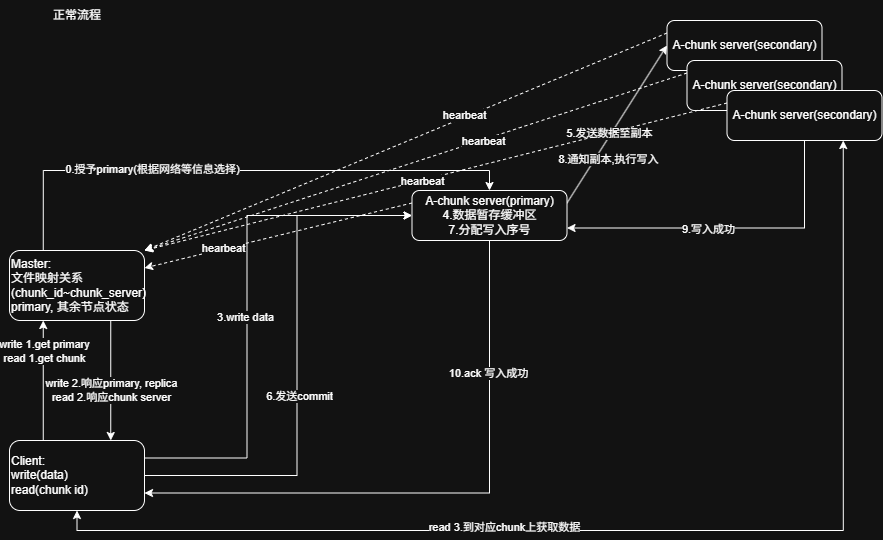

The diagram above was exported from draw.io. Its source (the exported page's mxGraphModel, read from the mxfile embedded in the PNG):
<mxGraphModel dx="1201" dy="876" grid="1" gridSize="10" guides="1" tooltips="1" connect="1" arrows="1" fold="1" page="1" pageScale="1" pageWidth="827" pageHeight="1169" math="0" shadow="0">
  <root>
    <mxCell id="0" />
    <mxCell id="1" parent="0" />
    <mxCell id="Y-uXDfJqssIIV8jMqtMS-1" edge="1" parent="1" source="Y-uXDfJqssIIV8jMqtMS-5" style="edgeStyle=orthogonalEdgeStyle;rounded=0;orthogonalLoop=1;jettySize=auto;html=1;exitX=0.75;exitY=1;exitDx=0;exitDy=0;entryX=0.75;entryY=0;entryDx=0;entryDy=0;" target="Y-uXDfJqssIIV8jMqtMS-22">
      <mxGeometry relative="1" as="geometry" />
    </mxCell>
    <mxCell id="Y-uXDfJqssIIV8jMqtMS-2" connectable="0" parent="Y-uXDfJqssIIV8jMqtMS-1" style="edgeLabel;html=1;align=center;verticalAlign=middle;resizable=0;points=[];" value="write 2.响应primary, replica&lt;div&gt;read 2.响应chunk server&lt;/div&gt;" vertex="1">
      <mxGeometry relative="1" x="0.2079" y="2" as="geometry">
        <mxPoint x="-2" y="-3" as="offset" />
      </mxGeometry>
    </mxCell>
    <mxCell id="Y-uXDfJqssIIV8jMqtMS-3" edge="1" parent="1" source="Y-uXDfJqssIIV8jMqtMS-5" style="edgeStyle=orthogonalEdgeStyle;rounded=0;orthogonalLoop=1;jettySize=auto;html=1;exitX=0.25;exitY=0;exitDx=0;exitDy=0;entryX=0.5;entryY=0;entryDx=0;entryDy=0;" target="Y-uXDfJqssIIV8jMqtMS-13">
      <mxGeometry relative="1" as="geometry">
        <mxPoint x="872.5" y="485" as="targetPoint" />
      </mxGeometry>
    </mxCell>
    <mxCell id="Y-uXDfJqssIIV8jMqtMS-4" connectable="0" parent="Y-uXDfJqssIIV8jMqtMS-3" style="edgeLabel;html=1;align=center;verticalAlign=middle;resizable=0;points=[];" value="0.授予primary(根据网络等信息选择)" vertex="1">
      <mxGeometry relative="1" x="-0.3082" y="2" as="geometry">
        <mxPoint as="offset" />
      </mxGeometry>
    </mxCell>
    <mxCell id="Y-uXDfJqssIIV8jMqtMS-5" parent="1" style="rounded=1;whiteSpace=wrap;html=1;align=left;" value="&lt;div&gt;Master:&lt;/div&gt;文件映射关系(chunk_id~chunk_server)&lt;div&gt;primary, 其余节点状态&lt;/div&gt;" vertex="1">
      <mxGeometry height="70" width="135" x="480" y="550" as="geometry" />
    </mxCell>
    <mxCell id="Y-uXDfJqssIIV8jMqtMS-6" edge="1" parent="1" source="Y-uXDfJqssIIV8jMqtMS-13" style="rounded=0;orthogonalLoop=1;jettySize=auto;html=1;exitX=1;exitY=0.25;exitDx=0;exitDy=0;entryX=0;entryY=0.5;entryDx=0;entryDy=0;" target="Y-uXDfJqssIIV8jMqtMS-25">
      <mxGeometry relative="1" as="geometry">
        <mxPoint x="1089.5" y="607.5" as="sourcePoint" />
        <mxPoint x="1264.5" y="520" as="targetPoint" />
      </mxGeometry>
    </mxCell>
    <mxCell id="Y-uXDfJqssIIV8jMqtMS-7" connectable="0" parent="Y-uXDfJqssIIV8jMqtMS-6" style="edgeLabel;html=1;align=center;verticalAlign=middle;resizable=0;points=[];" value="5.发送数据至副本" vertex="1">
      <mxGeometry relative="1" x="-0.3344" y="3" as="geometry">
        <mxPoint x="11" y="-16" as="offset" />
      </mxGeometry>
    </mxCell>
    <mxCell id="Y-uXDfJqssIIV8jMqtMS-8" connectable="0" parent="Y-uXDfJqssIIV8jMqtMS-6" style="edgeLabel;html=1;align=center;verticalAlign=middle;resizable=0;points=[];" value="8.通知副本,执行写入" vertex="1">
      <mxGeometry relative="1" x="-0.1461" y="1" as="geometry">
        <mxPoint x="-1" y="24" as="offset" />
      </mxGeometry>
    </mxCell>
    <mxCell id="Y-uXDfJqssIIV8jMqtMS-9" edge="1" parent="1" source="Y-uXDfJqssIIV8jMqtMS-13" style="edgeStyle=orthogonalEdgeStyle;rounded=0;orthogonalLoop=1;jettySize=auto;html=1;exitX=0.5;exitY=1;exitDx=0;exitDy=0;entryX=1;entryY=0.75;entryDx=0;entryDy=0;" target="Y-uXDfJqssIIV8jMqtMS-22">
      <mxGeometry relative="1" as="geometry" />
    </mxCell>
    <mxCell id="Y-uXDfJqssIIV8jMqtMS-10" connectable="0" parent="Y-uXDfJqssIIV8jMqtMS-9" style="edgeLabel;html=1;align=center;verticalAlign=middle;resizable=0;points=[];" value="10.ack 写入成功" vertex="1">
      <mxGeometry relative="1" x="-0.5582" y="-2" as="geometry">
        <mxPoint as="offset" />
      </mxGeometry>
    </mxCell>
    <mxCell id="Y-uXDfJqssIIV8jMqtMS-11" edge="1" parent="1" source="Y-uXDfJqssIIV8jMqtMS-13" style="rounded=0;orthogonalLoop=1;jettySize=auto;html=1;exitX=0;exitY=0.25;exitDx=0;exitDy=0;entryX=1;entryY=0.25;entryDx=0;entryDy=0;dashed=1;" target="Y-uXDfJqssIIV8jMqtMS-5">
      <mxGeometry relative="1" as="geometry" />
    </mxCell>
    <mxCell id="Y-uXDfJqssIIV8jMqtMS-12" connectable="0" parent="Y-uXDfJqssIIV8jMqtMS-11" style="edgeLabel;html=1;align=center;verticalAlign=middle;resizable=0;points=[];" value="hearbeat" vertex="1">
      <mxGeometry relative="1" x="0.4126" y="-1" as="geometry">
        <mxPoint as="offset" />
      </mxGeometry>
    </mxCell>
    <mxCell id="Y-uXDfJqssIIV8jMqtMS-13" parent="1" style="rounded=1;whiteSpace=wrap;html=1;" value="A-chunk server(primary)&lt;div&gt;4.数据暂存缓冲区&lt;/div&gt;&lt;div&gt;7.分配写入序号&lt;/div&gt;" vertex="1">
      <mxGeometry height="50" width="155" x="882.5" y="490" as="geometry" />
    </mxCell>
    <mxCell id="Y-uXDfJqssIIV8jMqtMS-14" edge="1" parent="1" source="Y-uXDfJqssIIV8jMqtMS-22" style="edgeStyle=orthogonalEdgeStyle;rounded=0;orthogonalLoop=1;jettySize=auto;html=1;exitX=0.25;exitY=0;exitDx=0;exitDy=0;entryX=0.25;entryY=1;entryDx=0;entryDy=0;" target="Y-uXDfJqssIIV8jMqtMS-5">
      <mxGeometry relative="1" as="geometry" />
    </mxCell>
    <mxCell id="Y-uXDfJqssIIV8jMqtMS-15" connectable="0" parent="Y-uXDfJqssIIV8jMqtMS-14" style="edgeLabel;html=1;align=center;verticalAlign=middle;resizable=0;points=[];" value="write 1.get primary&lt;div&gt;read 1.get chunk&lt;/div&gt;" vertex="1">
      <mxGeometry relative="1" x="0.1011" y="-1" as="geometry">
        <mxPoint y="-24" as="offset" />
      </mxGeometry>
    </mxCell>
    <mxCell id="Y-uXDfJqssIIV8jMqtMS-16" edge="1" parent="1" source="Y-uXDfJqssIIV8jMqtMS-22" style="rounded=0;orthogonalLoop=1;jettySize=auto;html=1;exitX=1;exitY=0.5;exitDx=0;exitDy=0;entryX=0;entryY=0.5;entryDx=0;entryDy=0;edgeStyle=orthogonalEdgeStyle;" target="Y-uXDfJqssIIV8jMqtMS-13">
      <mxGeometry relative="1" as="geometry">
        <Array as="points">
          <mxPoint x="767.5" y="775" />
          <mxPoint x="767.5" y="515" />
        </Array>
      </mxGeometry>
    </mxCell>
    <mxCell id="Y-uXDfJqssIIV8jMqtMS-17" connectable="0" parent="Y-uXDfJqssIIV8jMqtMS-16" style="edgeLabel;html=1;align=center;verticalAlign=middle;resizable=0;points=[];" value="6.发送commit" vertex="1">
      <mxGeometry relative="1" x="-0.1206" y="-2" as="geometry">
        <mxPoint as="offset" />
      </mxGeometry>
    </mxCell>
    <mxCell id="Y-uXDfJqssIIV8jMqtMS-18" edge="1" parent="1" source="Y-uXDfJqssIIV8jMqtMS-22" style="edgeStyle=orthogonalEdgeStyle;rounded=0;orthogonalLoop=1;jettySize=auto;html=1;exitX=1;exitY=0.25;exitDx=0;exitDy=0;entryX=0;entryY=0.5;entryDx=0;entryDy=0;" target="Y-uXDfJqssIIV8jMqtMS-13">
      <mxGeometry relative="1" as="geometry">
        <Array as="points">
          <mxPoint x="717.5" y="758" />
          <mxPoint x="717.5" y="515" />
        </Array>
      </mxGeometry>
    </mxCell>
    <mxCell id="Y-uXDfJqssIIV8jMqtMS-19" connectable="0" parent="Y-uXDfJqssIIV8jMqtMS-18" style="edgeLabel;html=1;align=center;verticalAlign=middle;resizable=0;points=[];" value="3.write data" vertex="1">
      <mxGeometry relative="1" x="-0.042" y="2" as="geometry">
        <mxPoint as="offset" />
      </mxGeometry>
    </mxCell>
    <mxCell id="Y-uXDfJqssIIV8jMqtMS-20" edge="1" parent="1" source="Y-uXDfJqssIIV8jMqtMS-22" style="edgeStyle=orthogonalEdgeStyle;rounded=0;orthogonalLoop=1;jettySize=auto;html=1;exitX=0.5;exitY=1;exitDx=0;exitDy=0;entryX=0.75;entryY=1;entryDx=0;entryDy=0;startArrow=classic;startFill=1;" target="Y-uXDfJqssIIV8jMqtMS-33">
      <mxGeometry relative="1" as="geometry" />
    </mxCell>
    <mxCell id="Y-uXDfJqssIIV8jMqtMS-21" connectable="0" parent="Y-uXDfJqssIIV8jMqtMS-20" style="edgeLabel;html=1;align=center;verticalAlign=middle;resizable=0;points=[];" value="read 3.到对应chunk上获取数据" vertex="1">
      <mxGeometry relative="1" x="-0.2393" y="4" as="geometry">
        <mxPoint as="offset" />
      </mxGeometry>
    </mxCell>
    <mxCell id="Y-uXDfJqssIIV8jMqtMS-22" parent="1" style="rounded=1;whiteSpace=wrap;html=1;align=left;" value="&lt;div&gt;Client:&lt;/div&gt;write(data)&lt;div&gt;read(chunk id)&lt;/div&gt;" vertex="1">
      <mxGeometry height="70" width="135" x="480" y="740" as="geometry" />
    </mxCell>
    <mxCell id="Y-uXDfJqssIIV8jMqtMS-23" edge="1" parent="1" source="Y-uXDfJqssIIV8jMqtMS-25" style="rounded=0;orthogonalLoop=1;jettySize=auto;html=1;exitX=0;exitY=0.25;exitDx=0;exitDy=0;entryX=1;entryY=0;entryDx=0;entryDy=0;dashed=1;" target="Y-uXDfJqssIIV8jMqtMS-5">
      <mxGeometry relative="1" as="geometry" />
    </mxCell>
    <mxCell id="Y-uXDfJqssIIV8jMqtMS-24" connectable="0" parent="Y-uXDfJqssIIV8jMqtMS-23" style="edgeLabel;html=1;align=center;verticalAlign=middle;resizable=0;points=[];" value="hearbeat" vertex="1">
      <mxGeometry relative="1" x="-0.2252" y="-2" as="geometry">
        <mxPoint as="offset" />
      </mxGeometry>
    </mxCell>
    <mxCell id="Y-uXDfJqssIIV8jMqtMS-25" parent="1" style="rounded=1;whiteSpace=wrap;html=1;" value="A-chunk server(secondary)" vertex="1">
      <mxGeometry height="50" width="155" x="1137.5" y="320" as="geometry" />
    </mxCell>
    <mxCell id="Y-uXDfJqssIIV8jMqtMS-26" edge="1" parent="1" source="Y-uXDfJqssIIV8jMqtMS-28" style="rounded=0;orthogonalLoop=1;jettySize=auto;html=1;exitX=0;exitY=0.25;exitDx=0;exitDy=0;entryX=1;entryY=0;entryDx=0;entryDy=0;dashed=1;" target="Y-uXDfJqssIIV8jMqtMS-5">
      <mxGeometry relative="1" as="geometry" />
    </mxCell>
    <mxCell id="Y-uXDfJqssIIV8jMqtMS-27" connectable="0" parent="Y-uXDfJqssIIV8jMqtMS-26" style="edgeLabel;html=1;align=center;verticalAlign=middle;resizable=0;points=[];" value="hearbeat" vertex="1">
      <mxGeometry relative="1" x="-0.2464" y="1" as="geometry">
        <mxPoint as="offset" />
      </mxGeometry>
    </mxCell>
    <mxCell id="Y-uXDfJqssIIV8jMqtMS-28" parent="1" style="rounded=1;whiteSpace=wrap;html=1;" value="A-chunk server(secondary)" vertex="1">
      <mxGeometry height="50" width="155" x="1157.5" y="360" as="geometry" />
    </mxCell>
    <mxCell id="Y-uXDfJqssIIV8jMqtMS-29" edge="1" parent="1" source="Y-uXDfJqssIIV8jMqtMS-33" style="edgeStyle=orthogonalEdgeStyle;rounded=0;orthogonalLoop=1;jettySize=auto;html=1;exitX=0.5;exitY=1;exitDx=0;exitDy=0;entryX=1;entryY=0.75;entryDx=0;entryDy=0;" target="Y-uXDfJqssIIV8jMqtMS-13">
      <mxGeometry relative="1" as="geometry" />
    </mxCell>
    <mxCell id="Y-uXDfJqssIIV8jMqtMS-30" connectable="0" parent="Y-uXDfJqssIIV8jMqtMS-29" style="edgeLabel;html=1;align=center;verticalAlign=middle;resizable=0;points=[];" value="9.写入成功" vertex="1">
      <mxGeometry relative="1" x="0.1345" y="1" as="geometry">
        <mxPoint as="offset" />
      </mxGeometry>
    </mxCell>
    <mxCell id="Y-uXDfJqssIIV8jMqtMS-31" edge="1" parent="1" source="Y-uXDfJqssIIV8jMqtMS-33" style="rounded=0;orthogonalLoop=1;jettySize=auto;html=1;exitX=0;exitY=0.25;exitDx=0;exitDy=0;entryX=1;entryY=0;entryDx=0;entryDy=0;dashed=1;" target="Y-uXDfJqssIIV8jMqtMS-5">
      <mxGeometry relative="1" as="geometry" />
    </mxCell>
    <mxCell id="Y-uXDfJqssIIV8jMqtMS-32" connectable="0" parent="Y-uXDfJqssIIV8jMqtMS-31" style="edgeLabel;html=1;align=center;verticalAlign=middle;resizable=0;points=[];" value="hearbeat" vertex="1">
      <mxGeometry relative="1" x="0.0492" y="1" as="geometry">
        <mxPoint as="offset" />
      </mxGeometry>
    </mxCell>
    <mxCell id="Y-uXDfJqssIIV8jMqtMS-33" parent="1" style="rounded=1;whiteSpace=wrap;html=1;" value="A-chunk server(secondary)" vertex="1">
      <mxGeometry height="50" width="155" x="1197.5" y="390" as="geometry" />
    </mxCell>
    <mxCell id="Y-uXDfJqssIIV8jMqtMS-34" parent="1" style="text;html=1;whiteSpace=wrap;strokeColor=none;fillColor=none;align=center;verticalAlign=middle;rounded=0;" value="正常流程" vertex="1">
      <mxGeometry height="30" width="60" x="517.5" y="300" as="geometry" />
    </mxCell>
  </root>
</mxGraphModel>